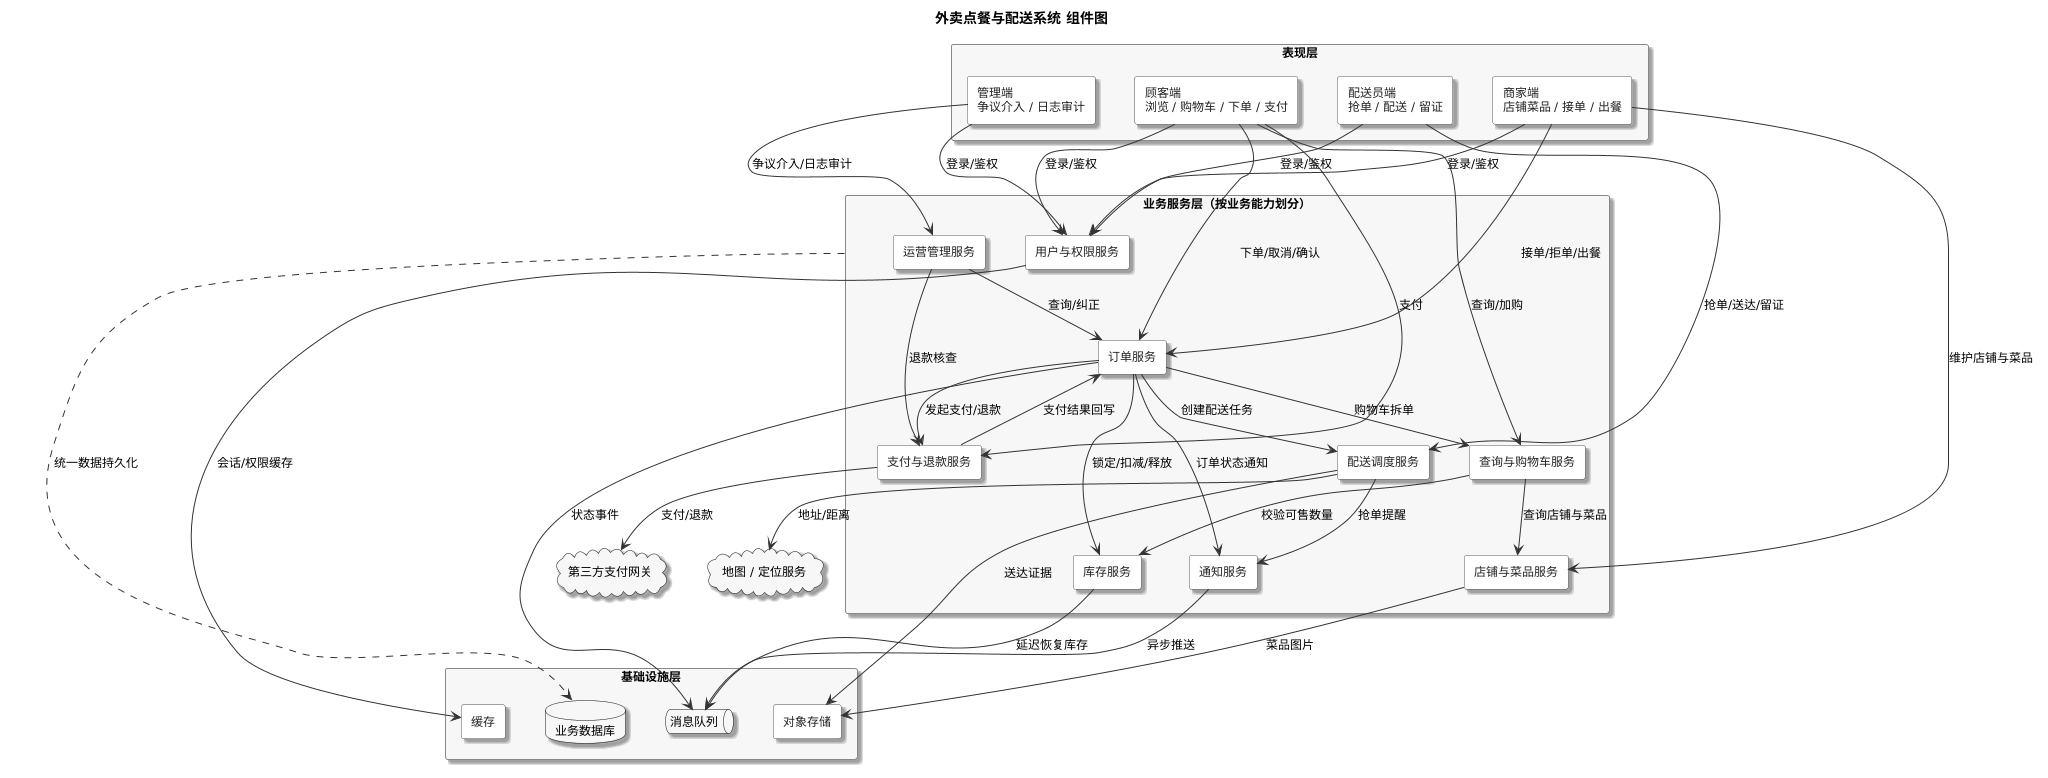

The diagram above was rendered by PlantUML. Its source (embedded in the PNG):
@startuml
title 外卖点餐与配送系统 组件图
skinparam defaultFontName "Microsoft YaHei"
skinparam defaultFontSize 12
skinparam shadowing true
skinparam componentStyle rectangle
skinparam nodesep 40
skinparam ranksep 55
skinparam packageStyle rectangle
skinparam component {
    BackgroundColor #FFFFFF
    BorderColor #555555
    ArrowColor #333333
    FontColor #222222
}
skinparam package {
    BackgroundColor #F7F7F7
    BorderColor #888888
    FontColor #333333
}
package "表现层" as ViewLayer {
    [顾客端\n浏览 / 购物车 / 下单 / 支付] as CustomerApp
    [商家端\n店铺菜品 / 接单 / 出餐] as MerchantApp
    [配送员端\n抢单 / 配送 / 留证] as CourierApp
    [管理端\n争议介入 / 日志审计] as AdminApp
}
package "业务服务层（按业务能力划分）" as ServiceLayer {
    [用户与权限服务] as AuthSvc
    [店铺与菜品服务] as ShopSvc
    [查询与购物车服务] as CartSvc
    [订单服务] as OrderSvc
    [库存服务] as InventorySvc
    [支付与退款服务] as PaySvc
    [配送调度服务] as DeliverySvc
    [运营管理服务] as AdminSvc
    [通知服务] as NotifySvc
}
package "基础设施层" as InfraLayer {
    database "业务数据库" as DB
    [缓存] as Cache
    queue "消息队列" as MQ
    [对象存储] as OSS
}
cloud "第三方支付网关" as PayGateway
cloud "地图 / 定位服务" as MapSvc
' ============ 表现层 -> 业务服务 ============
CustomerApp --> AuthSvc : 登录/鉴权
CustomerApp --> CartSvc : 查询/加购
CustomerApp --> OrderSvc : 下单/取消/确认
CustomerApp --> PaySvc : 支付
MerchantApp --> AuthSvc : 登录/鉴权
MerchantApp --> ShopSvc : 维护店铺与菜品
MerchantApp --> OrderSvc : 接单/拒单/出餐
CourierApp --> AuthSvc : 登录/鉴权
CourierApp --> DeliverySvc : 抢单/送达/留证
AdminApp --> AuthSvc : 登录/鉴权
AdminApp --> AdminSvc : 争议介入/日志审计
' ============ 核心业务交互 ============
CartSvc --> ShopSvc : 查询店铺与菜品
CartSvc --> InventorySvc : 校验可售数量
OrderSvc --> CartSvc : 购物车拆单
OrderSvc --> InventorySvc : 锁定/扣减/释放
OrderSvc --> PaySvc : 发起支付/退款
OrderSvc --> DeliverySvc : 创建配送任务
OrderSvc --> NotifySvc : 订单状态通知
PaySvc --> PayGateway : 支付/退款
PaySvc --> OrderSvc : 支付结果回写
DeliverySvc --> MapSvc : 地址/距离
DeliverySvc --> OSS : 送达证据
DeliverySvc --> NotifySvc : 抢单提醒
ShopSvc --> OSS : 菜品图片
AdminSvc --> OrderSvc : 查询/纠正
AdminSvc --> PaySvc : 退款核查
AuthSvc --> Cache : 会话/权限缓存
NotifySvc --> MQ : 异步推送
OrderSvc --> MQ : 状态事件
InventorySvc --> MQ : 延迟恢复库存
' ============ 数据持久化 ============
ServiceLayer ..> DB : 统一数据持久化
' ============ 分层布局约束 ============
CustomerApp -[hidden]-> AuthSvc
MerchantApp -[hidden]-> ShopSvc
CourierApp -[hidden]-> DeliverySvc
AdminApp -[hidden]-> AdminSvc
AuthSvc -[hidden]-> DB
OrderSvc -[hidden]-> DB
DeliverySvc -[hidden]-> DB
@enduml